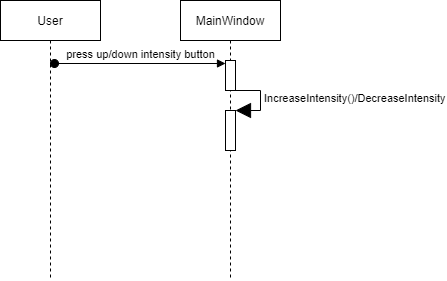

The diagram above was exported from draw.io. Its source (the exported page's mxGraphModel, read from the mxfile embedded in the PNG):
<mxGraphModel dx="1422" dy="832" grid="1" gridSize="10" guides="1" tooltips="1" connect="1" arrows="1" fold="1" page="1" pageScale="1" pageWidth="850" pageHeight="1100" math="0" shadow="0">
  <root>
    <mxCell id="0" />
    <mxCell id="1" parent="0" />
    <mxCell id="3nuBFxr9cyL0pnOWT2aG-1" value="User" style="shape=umlLifeline;perimeter=lifelinePerimeter;container=1;collapsible=0;recursiveResize=0;rounded=0;shadow=0;strokeWidth=1;" parent="1" vertex="1">
      <mxGeometry x="120" y="80" width="100" height="280" as="geometry" />
    </mxCell>
    <mxCell id="3nuBFxr9cyL0pnOWT2aG-5" value="MainWindow" style="shape=umlLifeline;perimeter=lifelinePerimeter;container=1;collapsible=0;recursiveResize=0;rounded=0;shadow=0;strokeWidth=1;" parent="1" vertex="1">
      <mxGeometry x="300" y="80" width="100" height="280" as="geometry" />
    </mxCell>
    <mxCell id="sI407LTUPS-sFLV462Px-3" value="" style="html=1;points=[];perimeter=orthogonalPerimeter;" parent="3nuBFxr9cyL0pnOWT2aG-5" vertex="1">
      <mxGeometry x="45" y="60" width="10" height="30" as="geometry" />
    </mxCell>
    <mxCell id="sDjvnFu5cVJ5GkMHkgW7-41" value="" style="html=1;points=[];perimeter=orthogonalPerimeter;" vertex="1" parent="3nuBFxr9cyL0pnOWT2aG-5">
      <mxGeometry x="45" y="110" width="10" height="40" as="geometry" />
    </mxCell>
    <mxCell id="sDjvnFu5cVJ5GkMHkgW7-42" value="IncreaseIntensity()/DecreaseIntensity" style="edgeStyle=orthogonalEdgeStyle;html=1;align=left;spacingLeft=2;endArrow=block;rounded=0;entryX=1;entryY=0;endSize=13;" edge="1" target="sDjvnFu5cVJ5GkMHkgW7-41" parent="3nuBFxr9cyL0pnOWT2aG-5">
      <mxGeometry relative="1" as="geometry">
        <mxPoint x="50" y="90" as="sourcePoint" />
        <Array as="points">
          <mxPoint x="80" y="90" />
        </Array>
      </mxGeometry>
    </mxCell>
    <mxCell id="sI407LTUPS-sFLV462Px-4" value="press up/down intensity button" style="html=1;verticalAlign=bottom;startArrow=oval;endArrow=block;startSize=8;rounded=0;exitX=0.54;exitY=0.225;exitDx=0;exitDy=0;exitPerimeter=0;" parent="1" source="3nuBFxr9cyL0pnOWT2aG-1" target="sI407LTUPS-sFLV462Px-3" edge="1">
      <mxGeometry relative="1" as="geometry">
        <mxPoint x="285" y="130" as="sourcePoint" />
      </mxGeometry>
    </mxCell>
  </root>
</mxGraphModel>